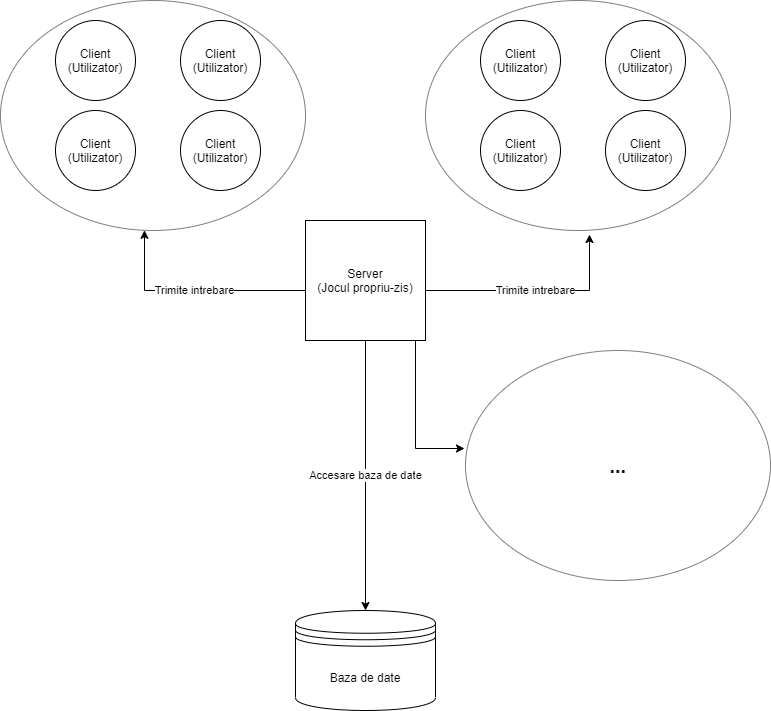

The diagram above was exported from draw.io. Its source (the exported page's mxGraphModel, read from the mxfile embedded in the PNG):
<mxGraphModel dx="828" dy="483" grid="1" gridSize="10" guides="1" tooltips="1" connect="1" arrows="1" fold="1" page="1" pageScale="1" pageWidth="850" pageHeight="1100" math="0" shadow="0">
  <root>
    <mxCell id="0" />
    <mxCell id="1" parent="0" />
    <mxCell id="ZDhZw0w2D3NtjNOVY1DX-9" value="Accesare&amp;nbsp;baza de date" style="edgeStyle=orthogonalEdgeStyle;rounded=0;orthogonalLoop=1;jettySize=auto;html=1;entryX=0.5;entryY=0;entryDx=0;entryDy=0;" parent="1" source="ZDhZw0w2D3NtjNOVY1DX-2" target="ZDhZw0w2D3NtjNOVY1DX-7" edge="1">
      <mxGeometry relative="1" as="geometry" />
    </mxCell>
    <mxCell id="qIgj1PH-gKJ6KvGfahVk-12" value="Trimite intrebare" style="edgeStyle=orthogonalEdgeStyle;rounded=0;orthogonalLoop=1;jettySize=auto;html=1;" edge="1" parent="1" source="ZDhZw0w2D3NtjNOVY1DX-2" target="qIgj1PH-gKJ6KvGfahVk-1">
      <mxGeometry relative="1" as="geometry">
        <mxPoint x="300" y="300" as="targetPoint" />
        <Array as="points">
          <mxPoint x="219" y="310" />
        </Array>
      </mxGeometry>
    </mxCell>
    <mxCell id="qIgj1PH-gKJ6KvGfahVk-14" value="Trimite intrebare" style="edgeStyle=orthogonalEdgeStyle;rounded=0;orthogonalLoop=1;jettySize=auto;html=1;entryX=0.538;entryY=1.017;entryDx=0;entryDy=0;entryPerimeter=0;" edge="1" parent="1" source="ZDhZw0w2D3NtjNOVY1DX-2" target="qIgj1PH-gKJ6KvGfahVk-6">
      <mxGeometry relative="1" as="geometry">
        <Array as="points">
          <mxPoint x="664" y="310" />
        </Array>
      </mxGeometry>
    </mxCell>
    <mxCell id="qIgj1PH-gKJ6KvGfahVk-25" style="edgeStyle=orthogonalEdgeStyle;orthogonalLoop=1;jettySize=auto;html=1;entryX=-0.003;entryY=0.426;entryDx=0;entryDy=0;entryPerimeter=0;rounded=0;" edge="1" parent="1" source="ZDhZw0w2D3NtjNOVY1DX-2" target="qIgj1PH-gKJ6KvGfahVk-15">
      <mxGeometry relative="1" as="geometry">
        <Array as="points">
          <mxPoint x="490" y="468" />
        </Array>
      </mxGeometry>
    </mxCell>
    <mxCell id="ZDhZw0w2D3NtjNOVY1DX-2" value="Server&lt;br&gt;(Jocul propriu-zis)" style="whiteSpace=wrap;html=1;aspect=fixed;" parent="1" vertex="1">
      <mxGeometry x="380" y="240" width="120" height="120" as="geometry" />
    </mxCell>
    <mxCell id="ZDhZw0w2D3NtjNOVY1DX-7" value="Baza de date" style="shape=datastore;whiteSpace=wrap;html=1;" parent="1" vertex="1">
      <mxGeometry x="370" y="630" width="140" height="100" as="geometry" />
    </mxCell>
    <mxCell id="qIgj1PH-gKJ6KvGfahVk-1" value="" style="ellipse;whiteSpace=wrap;html=1;opacity=50;container=1;" vertex="1" parent="1">
      <mxGeometry x="75" y="20" width="305" height="230" as="geometry" />
    </mxCell>
    <mxCell id="ZDhZw0w2D3NtjNOVY1DX-4" value="Client&lt;br&gt;(Utilizator)" style="ellipse;whiteSpace=wrap;html=1;aspect=fixed;" parent="qIgj1PH-gKJ6KvGfahVk-1" vertex="1">
      <mxGeometry x="180" y="20" width="80" height="80" as="geometry" />
    </mxCell>
    <mxCell id="ZDhZw0w2D3NtjNOVY1DX-1" value="Client&lt;br&gt;(Utilizator)" style="ellipse;whiteSpace=wrap;html=1;aspect=fixed;" parent="qIgj1PH-gKJ6KvGfahVk-1" vertex="1">
      <mxGeometry x="55" y="20" width="80" height="80" as="geometry" />
    </mxCell>
    <mxCell id="ZDhZw0w2D3NtjNOVY1DX-3" value="Client&lt;br&gt;(Utilizator)" style="ellipse;whiteSpace=wrap;html=1;aspect=fixed;" parent="qIgj1PH-gKJ6KvGfahVk-1" vertex="1">
      <mxGeometry x="55" y="110" width="80" height="80" as="geometry" />
    </mxCell>
    <mxCell id="ZDhZw0w2D3NtjNOVY1DX-5" value="Client&lt;br&gt;(Utilizator)" style="ellipse;whiteSpace=wrap;html=1;aspect=fixed;" parent="qIgj1PH-gKJ6KvGfahVk-1" vertex="1">
      <mxGeometry x="180" y="110" width="80" height="80" as="geometry" />
    </mxCell>
    <mxCell id="qIgj1PH-gKJ6KvGfahVk-6" value="" style="ellipse;whiteSpace=wrap;html=1;opacity=50;container=1;" vertex="1" parent="1">
      <mxGeometry x="500" y="20" width="305" height="230" as="geometry" />
    </mxCell>
    <mxCell id="qIgj1PH-gKJ6KvGfahVk-7" value="Client&lt;br&gt;(Utilizator)" style="ellipse;whiteSpace=wrap;html=1;aspect=fixed;" vertex="1" parent="qIgj1PH-gKJ6KvGfahVk-6">
      <mxGeometry x="180" y="20" width="80" height="80" as="geometry" />
    </mxCell>
    <mxCell id="qIgj1PH-gKJ6KvGfahVk-8" value="Client&lt;br&gt;(Utilizator)" style="ellipse;whiteSpace=wrap;html=1;aspect=fixed;" vertex="1" parent="qIgj1PH-gKJ6KvGfahVk-6">
      <mxGeometry x="55" y="20" width="80" height="80" as="geometry" />
    </mxCell>
    <mxCell id="qIgj1PH-gKJ6KvGfahVk-9" value="Client&lt;br&gt;(Utilizator)" style="ellipse;whiteSpace=wrap;html=1;aspect=fixed;" vertex="1" parent="qIgj1PH-gKJ6KvGfahVk-6">
      <mxGeometry x="55" y="110" width="80" height="80" as="geometry" />
    </mxCell>
    <mxCell id="qIgj1PH-gKJ6KvGfahVk-10" value="Client&lt;br&gt;(Utilizator)" style="ellipse;whiteSpace=wrap;html=1;aspect=fixed;" vertex="1" parent="qIgj1PH-gKJ6KvGfahVk-6">
      <mxGeometry x="180" y="110" width="80" height="80" as="geometry" />
    </mxCell>
    <mxCell id="qIgj1PH-gKJ6KvGfahVk-15" value="&lt;font style=&quot;font-size: 20px&quot;&gt;&lt;b&gt;...&lt;/b&gt;&lt;/font&gt;" style="ellipse;whiteSpace=wrap;html=1;opacity=50;container=1;" vertex="1" parent="1">
      <mxGeometry x="540" y="370" width="305" height="230" as="geometry" />
    </mxCell>
  </root>
</mxGraphModel>